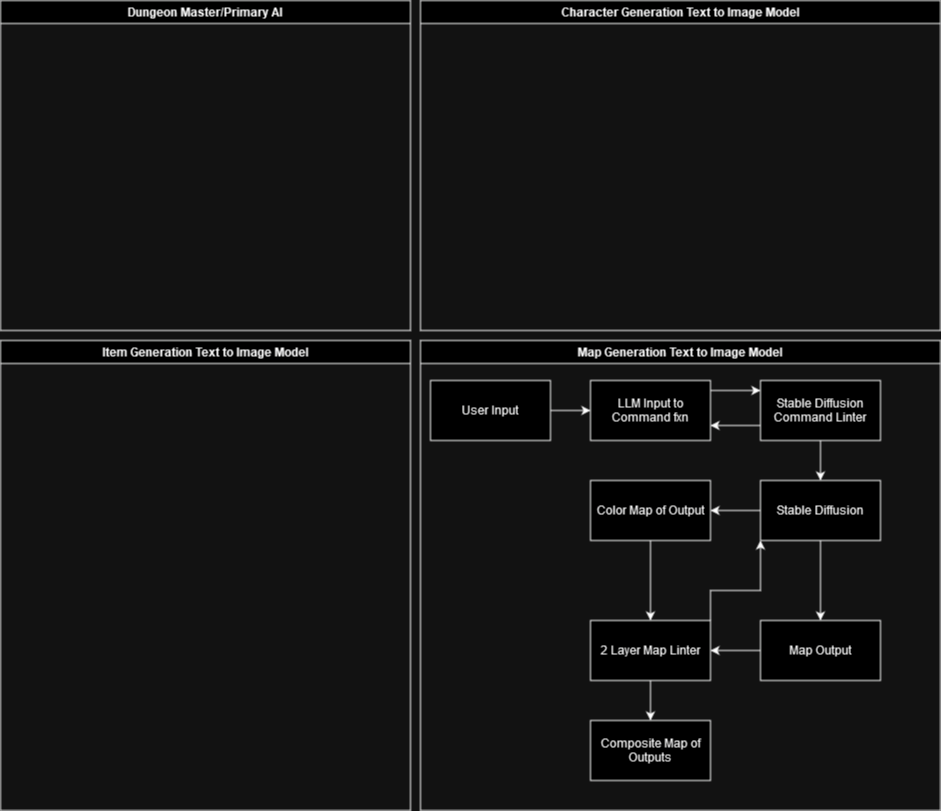

The diagram above was exported from draw.io. Its source (the exported page's mxGraphModel, read from the mxfile embedded in the PNG):
<mxGraphModel dx="1674" dy="764" grid="1" gridSize="10" guides="1" tooltips="1" connect="1" arrows="1" fold="1" page="1" pageScale="1" pageWidth="827" pageHeight="1169" math="0" shadow="0">
  <root>
    <mxCell id="WIyWlLk6GJQsqaUBKTNV-0" />
    <mxCell id="WIyWlLk6GJQsqaUBKTNV-1" parent="WIyWlLk6GJQsqaUBKTNV-0" />
    <mxCell id="0G4lVkhtOMsoOFC6H4ij-6" value="Dungeon Master/Primary AI" style="swimlane;whiteSpace=wrap;html=1;" vertex="1" parent="WIyWlLk6GJQsqaUBKTNV-1">
      <mxGeometry y="20" width="410" height="330" as="geometry" />
    </mxCell>
    <mxCell id="0G4lVkhtOMsoOFC6H4ij-7" value="Map Generation Text to Image Model" style="swimlane;whiteSpace=wrap;html=1;" vertex="1" parent="WIyWlLk6GJQsqaUBKTNV-1">
      <mxGeometry x="420" y="360" width="520" height="470" as="geometry" />
    </mxCell>
    <mxCell id="0G4lVkhtOMsoOFC6H4ij-12" value="" style="edgeStyle=orthogonalEdgeStyle;rounded=0;orthogonalLoop=1;jettySize=auto;html=1;" edge="1" parent="0G4lVkhtOMsoOFC6H4ij-7" source="0G4lVkhtOMsoOFC6H4ij-10" target="0G4lVkhtOMsoOFC6H4ij-11">
      <mxGeometry relative="1" as="geometry" />
    </mxCell>
    <mxCell id="0G4lVkhtOMsoOFC6H4ij-10" value="User Input" style="rounded=0;whiteSpace=wrap;html=1;" vertex="1" parent="0G4lVkhtOMsoOFC6H4ij-7">
      <mxGeometry x="10" y="40" width="120" height="60" as="geometry" />
    </mxCell>
    <mxCell id="0G4lVkhtOMsoOFC6H4ij-18" value="" style="edgeStyle=orthogonalEdgeStyle;rounded=0;orthogonalLoop=1;jettySize=auto;html=1;" edge="1" parent="0G4lVkhtOMsoOFC6H4ij-7" source="0G4lVkhtOMsoOFC6H4ij-11" target="0G4lVkhtOMsoOFC6H4ij-17">
      <mxGeometry relative="1" as="geometry">
        <Array as="points">
          <mxPoint x="330" y="50" />
          <mxPoint x="330" y="50" />
        </Array>
      </mxGeometry>
    </mxCell>
    <mxCell id="0G4lVkhtOMsoOFC6H4ij-11" value="LLM Input to Command fxn" style="whiteSpace=wrap;html=1;rounded=0;" vertex="1" parent="0G4lVkhtOMsoOFC6H4ij-7">
      <mxGeometry x="170" y="40" width="120" height="60" as="geometry" />
    </mxCell>
    <mxCell id="0G4lVkhtOMsoOFC6H4ij-19" style="edgeStyle=orthogonalEdgeStyle;rounded=0;orthogonalLoop=1;jettySize=auto;html=1;exitX=0;exitY=0.75;exitDx=0;exitDy=0;entryX=1;entryY=0.75;entryDx=0;entryDy=0;" edge="1" parent="0G4lVkhtOMsoOFC6H4ij-7" source="0G4lVkhtOMsoOFC6H4ij-17" target="0G4lVkhtOMsoOFC6H4ij-11">
      <mxGeometry relative="1" as="geometry" />
    </mxCell>
    <mxCell id="0G4lVkhtOMsoOFC6H4ij-21" value="" style="edgeStyle=orthogonalEdgeStyle;rounded=0;orthogonalLoop=1;jettySize=auto;html=1;" edge="1" parent="0G4lVkhtOMsoOFC6H4ij-7" source="0G4lVkhtOMsoOFC6H4ij-17" target="0G4lVkhtOMsoOFC6H4ij-20">
      <mxGeometry relative="1" as="geometry" />
    </mxCell>
    <mxCell id="0G4lVkhtOMsoOFC6H4ij-17" value="Stable Diffusion Command Linter" style="whiteSpace=wrap;html=1;rounded=0;" vertex="1" parent="0G4lVkhtOMsoOFC6H4ij-7">
      <mxGeometry x="340" y="40" width="120" height="60" as="geometry" />
    </mxCell>
    <mxCell id="0G4lVkhtOMsoOFC6H4ij-23" value="" style="edgeStyle=orthogonalEdgeStyle;rounded=0;orthogonalLoop=1;jettySize=auto;html=1;" edge="1" parent="0G4lVkhtOMsoOFC6H4ij-7" source="0G4lVkhtOMsoOFC6H4ij-20" target="0G4lVkhtOMsoOFC6H4ij-22">
      <mxGeometry relative="1" as="geometry" />
    </mxCell>
    <mxCell id="0G4lVkhtOMsoOFC6H4ij-25" value="" style="edgeStyle=orthogonalEdgeStyle;rounded=0;orthogonalLoop=1;jettySize=auto;html=1;" edge="1" parent="0G4lVkhtOMsoOFC6H4ij-7" source="0G4lVkhtOMsoOFC6H4ij-20" target="0G4lVkhtOMsoOFC6H4ij-24">
      <mxGeometry relative="1" as="geometry" />
    </mxCell>
    <mxCell id="0G4lVkhtOMsoOFC6H4ij-20" value="Stable Diffusion" style="whiteSpace=wrap;html=1;rounded=0;" vertex="1" parent="0G4lVkhtOMsoOFC6H4ij-7">
      <mxGeometry x="340" y="140" width="120" height="60" as="geometry" />
    </mxCell>
    <mxCell id="0G4lVkhtOMsoOFC6H4ij-27" value="" style="edgeStyle=orthogonalEdgeStyle;rounded=0;orthogonalLoop=1;jettySize=auto;html=1;" edge="1" parent="0G4lVkhtOMsoOFC6H4ij-7" source="0G4lVkhtOMsoOFC6H4ij-22" target="0G4lVkhtOMsoOFC6H4ij-26">
      <mxGeometry relative="1" as="geometry" />
    </mxCell>
    <mxCell id="0G4lVkhtOMsoOFC6H4ij-22" value="Color Map of Output" style="whiteSpace=wrap;html=1;rounded=0;" vertex="1" parent="0G4lVkhtOMsoOFC6H4ij-7">
      <mxGeometry x="170" y="140" width="120" height="60" as="geometry" />
    </mxCell>
    <mxCell id="0G4lVkhtOMsoOFC6H4ij-28" value="" style="edgeStyle=orthogonalEdgeStyle;rounded=0;orthogonalLoop=1;jettySize=auto;html=1;" edge="1" parent="0G4lVkhtOMsoOFC6H4ij-7" source="0G4lVkhtOMsoOFC6H4ij-24" target="0G4lVkhtOMsoOFC6H4ij-26">
      <mxGeometry relative="1" as="geometry" />
    </mxCell>
    <mxCell id="0G4lVkhtOMsoOFC6H4ij-24" value="Map Output" style="whiteSpace=wrap;html=1;rounded=0;" vertex="1" parent="0G4lVkhtOMsoOFC6H4ij-7">
      <mxGeometry x="340" y="280" width="120" height="60" as="geometry" />
    </mxCell>
    <mxCell id="0G4lVkhtOMsoOFC6H4ij-29" style="edgeStyle=orthogonalEdgeStyle;rounded=0;orthogonalLoop=1;jettySize=auto;html=1;exitX=1;exitY=0;exitDx=0;exitDy=0;entryX=0;entryY=1;entryDx=0;entryDy=0;" edge="1" parent="0G4lVkhtOMsoOFC6H4ij-7" source="0G4lVkhtOMsoOFC6H4ij-26" target="0G4lVkhtOMsoOFC6H4ij-20">
      <mxGeometry relative="1" as="geometry">
        <Array as="points">
          <mxPoint x="290" y="250" />
          <mxPoint x="340" y="250" />
        </Array>
      </mxGeometry>
    </mxCell>
    <mxCell id="0G4lVkhtOMsoOFC6H4ij-31" value="" style="edgeStyle=orthogonalEdgeStyle;rounded=0;orthogonalLoop=1;jettySize=auto;html=1;" edge="1" parent="0G4lVkhtOMsoOFC6H4ij-7" source="0G4lVkhtOMsoOFC6H4ij-26" target="0G4lVkhtOMsoOFC6H4ij-30">
      <mxGeometry relative="1" as="geometry" />
    </mxCell>
    <mxCell id="0G4lVkhtOMsoOFC6H4ij-26" value="2 Layer Map Linter" style="whiteSpace=wrap;html=1;rounded=0;" vertex="1" parent="0G4lVkhtOMsoOFC6H4ij-7">
      <mxGeometry x="170" y="280" width="120" height="60" as="geometry" />
    </mxCell>
    <mxCell id="0G4lVkhtOMsoOFC6H4ij-30" value="Composite Map of Outputs" style="whiteSpace=wrap;html=1;rounded=0;" vertex="1" parent="0G4lVkhtOMsoOFC6H4ij-7">
      <mxGeometry x="170" y="380" width="120" height="60" as="geometry" />
    </mxCell>
    <mxCell id="0G4lVkhtOMsoOFC6H4ij-8" value="Item Generation Text to Image Model" style="swimlane;whiteSpace=wrap;html=1;" vertex="1" parent="WIyWlLk6GJQsqaUBKTNV-1">
      <mxGeometry y="360" width="410" height="470" as="geometry" />
    </mxCell>
    <mxCell id="0G4lVkhtOMsoOFC6H4ij-9" value="Character Generation Text to Image Model" style="swimlane;whiteSpace=wrap;html=1;" vertex="1" parent="WIyWlLk6GJQsqaUBKTNV-1">
      <mxGeometry x="420" y="20" width="520" height="330" as="geometry" />
    </mxCell>
  </root>
</mxGraphModel>